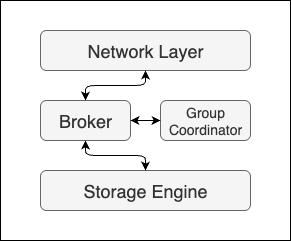

The diagram above was exported from draw.io. Its source (the exported page's mxGraphModel, read from the mxfile embedded in the PNG):
<mxGraphModel dx="706" dy="604" grid="1" gridSize="10" guides="1" tooltips="1" connect="1" arrows="1" fold="1" page="1" pageScale="1" pageWidth="827" pageHeight="1169" math="0" shadow="0">
  <root>
    <mxCell id="0" />
    <mxCell id="1" parent="0" />
    <mxCell id="-VSK69XK_bX6riiQ7P0x-1" value="&lt;font style=&quot;font-size: 18px;&quot;&gt;Network Layer&lt;/font&gt;" style="rounded=1;whiteSpace=wrap;html=1;fillColor=#f5f5f5;fontColor=#333333;strokeColor=#666666;" vertex="1" parent="1">
      <mxGeometry x="260" y="150" width="210" height="40" as="geometry" />
    </mxCell>
    <mxCell id="-VSK69XK_bX6riiQ7P0x-2" value="&lt;font style=&quot;font-size: 18px;&quot;&gt;Broker&lt;/font&gt;" style="rounded=1;whiteSpace=wrap;html=1;fillColor=#f5f5f5;fontColor=#333333;strokeColor=#666666;" vertex="1" parent="1">
      <mxGeometry x="260" y="220" width="90" height="40" as="geometry" />
    </mxCell>
    <mxCell id="-VSK69XK_bX6riiQ7P0x-3" value="&lt;font style=&quot;font-size: 14px;&quot;&gt;Group Coordinator&lt;/font&gt;" style="rounded=1;whiteSpace=wrap;html=1;fillColor=#f5f5f5;fontColor=#333333;strokeColor=#666666;" vertex="1" parent="1">
      <mxGeometry x="380" y="220" width="90" height="40" as="geometry" />
    </mxCell>
    <mxCell id="-VSK69XK_bX6riiQ7P0x-4" value="&lt;font style=&quot;font-size: 18px;&quot;&gt;Storage Engine&lt;/font&gt;" style="rounded=1;whiteSpace=wrap;html=1;fillColor=#f5f5f5;fontColor=#333333;strokeColor=#666666;" vertex="1" parent="1">
      <mxGeometry x="260" y="290" width="210" height="40" as="geometry" />
    </mxCell>
    <mxCell id="-VSK69XK_bX6riiQ7P0x-5" value="" style="rounded=0;whiteSpace=wrap;html=1;fillColor=none;" vertex="1" parent="1">
      <mxGeometry x="220" y="120" width="290" height="240" as="geometry" />
    </mxCell>
    <mxCell id="-VSK69XK_bX6riiQ7P0x-7" value="" style="endArrow=classic;startArrow=classic;html=1;rounded=0;entryX=0;entryY=0.5;entryDx=0;entryDy=0;exitX=1;exitY=0.5;exitDx=0;exitDy=0;" edge="1" parent="1" source="-VSK69XK_bX6riiQ7P0x-2" target="-VSK69XK_bX6riiQ7P0x-3">
      <mxGeometry width="50" height="50" relative="1" as="geometry">
        <mxPoint x="340" y="330" as="sourcePoint" />
        <mxPoint x="390" y="280" as="targetPoint" />
      </mxGeometry>
    </mxCell>
    <mxCell id="-VSK69XK_bX6riiQ7P0x-12" value="" style="endArrow=classic;startArrow=classic;html=1;rounded=1;exitX=0.5;exitY=0;exitDx=0;exitDy=0;entryX=0.5;entryY=1;entryDx=0;entryDy=0;edgeStyle=orthogonalEdgeStyle;" edge="1" parent="1" source="-VSK69XK_bX6riiQ7P0x-2" target="-VSK69XK_bX6riiQ7P0x-1">
      <mxGeometry width="50" height="50" relative="1" as="geometry">
        <mxPoint x="190" y="210" as="sourcePoint" />
        <mxPoint x="240" y="160" as="targetPoint" />
      </mxGeometry>
    </mxCell>
    <mxCell id="-VSK69XK_bX6riiQ7P0x-14" value="" style="endArrow=classic;startArrow=classic;html=1;rounded=1;entryX=0.5;entryY=1;entryDx=0;entryDy=0;exitX=0.5;exitY=0;exitDx=0;exitDy=0;edgeStyle=orthogonalEdgeStyle;" edge="1" parent="1" source="-VSK69XK_bX6riiQ7P0x-4" target="-VSK69XK_bX6riiQ7P0x-2">
      <mxGeometry width="50" height="50" relative="1" as="geometry">
        <mxPoint x="340" y="330" as="sourcePoint" />
        <mxPoint x="390" y="280" as="targetPoint" />
      </mxGeometry>
    </mxCell>
  </root>
</mxGraphModel>